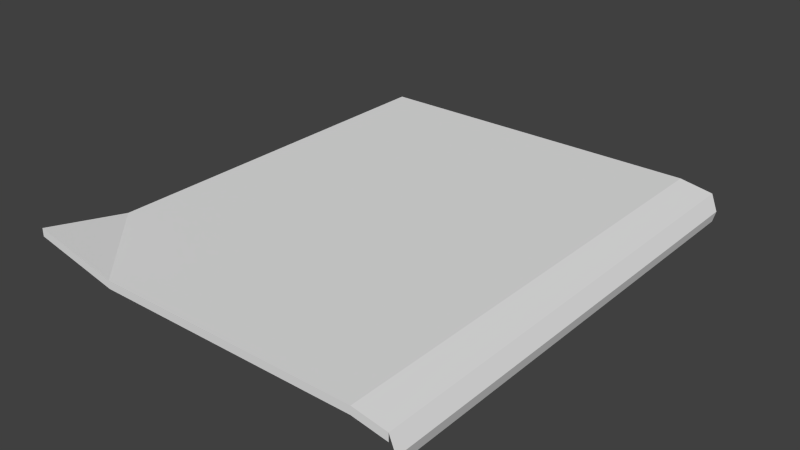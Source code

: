 # Source: newspaper.blend  (saved by Blender 2.76.0; exported with 4.5.12 LTS)
import bpy
from mathutils import Matrix  # noqa: F401  (used for matrix-valued properties, if any)

bpy.ops.wm.read_factory_settings(use_empty=True)
scene = bpy.context.scene
scene.name = 'Scene'

# ---- collections
col_collection_1 = bpy.data.collections.new('Collection 1'); scene.collection.children.link(col_collection_1)

# ---- materials (node trees are filled in below, after node groups)
mat_newspaper = bpy.data.materials.new('newspaper')
mat_newspaper.alpha_threshold = 0.0
mat_newspaper.use_transparent_shadow = False
mat_newspaper.roughness = 0.5

# ---- material node trees

# ---- world
world_world = bpy.data.worlds.new('World'); scene.world = world_world
world_world.color = (0.05088, 0.05088, 0.05088)
world_world.use_sun_shadow = False
world_world.sun_shadow_jitter_overblur = 0.0
world_world.cycles.sampling_method = 'MANUAL'
world_world.cycles.sample_map_resolution = 256

# ---- meshes
me_plane = bpy.data.meshes.new('Plane')
me_plane.from_pydata([(-0.1245, -0.1693, 0.01356), (0.1245, -0.1693, 0.0), (-0.1245, 0.1693, 0.0), (0.1245, 0.1693, 0.0), (0.1485, -0.1693, -0.004183), (0.1485, 0.1693, -0.004183), (0.1532, -0.1693, -0.01637), (0.1532, 0.1693, -0.01637), (0.1511, -0.1693, -0.02449), (0.1511, 0.1693, -0.02449), (-0.06274, -0.1693, 0.0), (-0.1245, -0.1072, 0.0), (-0.1245, -0.1693, 0.007883), (0.1245, -0.1693, -0.005672), (0.1485, -0.1693, -0.009856), (-0.06274, -0.1693, -0.005672), (-0.1245, 0.1693, -0.005308), (0.1245, 0.1693, -0.005308), (0.1485, 0.1693, -0.009491)], [], [(10, 1, 3, 2, 11), (3, 1, 4, 5), (5, 4, 6, 7), (7, 6, 8, 9), (0, 10, 11), (10, 0, 12, 15), (4, 1, 13, 14), (1, 10, 15, 13), (3, 5, 18, 17), (2, 3, 17, 16)])
_uv = me_plane.uv_layers.new(name='UVMap')
_uv.uv.foreach_set('vector', [0.219, 0.01453, 0.8642, 0.04975, 0.8368, 0.8757, 0.02444, 0.8801, 0.00971, 0.1829, 0.8368, 0.8757, 0.8642, 0.04975, 0.945, 0.04934, 0.9208, 0.881, 0.9208, 0.881, 0.945, 0.04934, 0.9788, 0.05033, 0.9546, 0.882, 0.9546, 0.882, 0.9788, 0.05033, 0.9999, 0.05094, 0.9757, 0.8826, 9.457e-05, 0.0238, 0.219, 0.01453, 0.00971, 0.1829, 0.219, 0.01453, 9.457e-05, 0.0238, 0.00176, 0.009681, 0.2203, 9.457e-05, 0.945, 0.04934, 0.8642, 0.04975, 0.8654, 0.03584, 0.9467, 0.03544, 0.8642, 0.04975, 0.219, 0.01453, 0.2203, 9.457e-05, 0.8654, 0.03584, 0.8368, 0.8757, 0.9208, 0.881, 0.9217, 0.8946, 0.8373, 0.8896, 0.02444, 0.8801, 0.8368, 0.8757, 0.8373, 0.8896, 0.02454, 0.8946])
me_plane.materials.append(mat_newspaper)
me_plane.use_remesh_preserve_volume = False
me_plane.use_remesh_preserve_attributes = False
me_plane.use_mirror_vertex_groups = False
me_plane.update()

# ---- objects
ob_plane = bpy.data.objects.new('Plane', me_plane)

# ---- transforms, parenting, visibility, modifiers, constraints
ob_plane.location = (0.0, 0.0, 0.0)
ob_plane.lineart.crease_threshold = 0.0

# ---- collection membership
col_collection_1.objects.link(ob_plane)

# ---- scene / render settings (as saved in the file)
scene.frame_start = 1; scene.frame_end = 250; scene.frame_set(1)
scene.render.engine = 'BLENDER_EEVEE_NEXT'
scene.render.resolution_percentage = 50
scene.render.dither_intensity = 0.0
scene.cycles.use_denoising = False
scene.cycles.samples = 10
scene.cycles.sampling_pattern = 'TABULATED_SOBOL'
scene.cycles.light_sampling_threshold = 0.0
scene.cycles.use_adaptive_sampling = False
scene.cycles.use_light_tree = False
scene.cycles.blur_glossy = 0.0
scene.cycles.pixel_filter_type = 'GAUSSIAN'
scene.cycles.sample_clamp_indirect = 0.0
scene.view_settings.view_transform = 'Standard'
bpy.context.view_layer.update()

# ---- added for rendering (the .blend has no active camera and no usable light): camera, sun
cam_auto = bpy.data.cameras.new('AutoCamera')
cam_auto.lens = 50.0
cam_auto.sensor_width = 36.0
cam_auto.clip_end = 1000.0
ob_auto_camera = bpy.data.objects.new('AutoCamera', cam_auto)
scene.collection.objects.link(ob_auto_camera)
ob_auto_camera.location = (0.420969, -0.487937, 0.319825)
ob_auto_camera.rotation_euler = (1.09748, -7.21219e-08, 0.694738)
scene.camera = ob_auto_camera
light_auto_sun = bpy.data.lights.new('AutoSun', 'SUN')
light_auto_sun.energy = 3.0
light_auto_sun.angle = 0.0523599
ob_auto_sun = bpy.data.objects.new('AutoSun', light_auto_sun)
scene.collection.objects.link(ob_auto_sun)
ob_auto_sun.rotation_euler = (0.872665, 0.174533, 0.523599)
bpy.context.view_layer.update()
